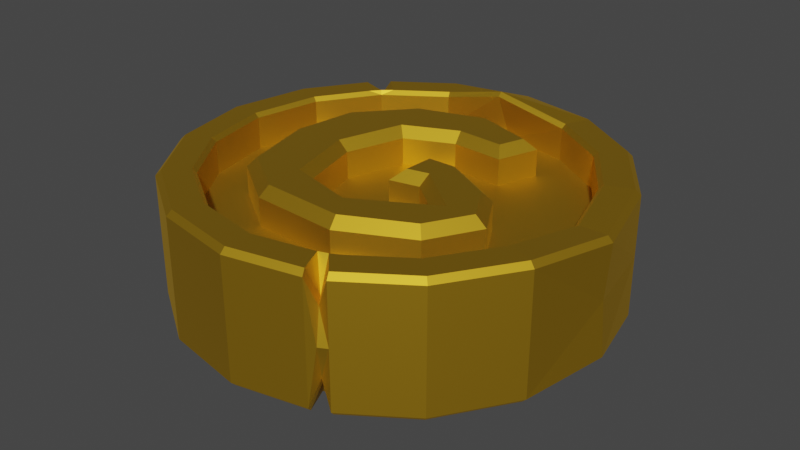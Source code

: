 # Source: GCoin.blend  (saved by Blender 2.82.7; exported with 4.5.12 LTS)
import bpy
from mathutils import Matrix  # noqa: F401  (used for matrix-valued properties, if any)

bpy.ops.wm.read_factory_settings(use_empty=True)
scene = bpy.context.scene
scene.name = 'Scene'

# ---- collections
col_collection = bpy.data.collections.new('Collection'); scene.collection.children.link(col_collection)

# ---- materials (node trees are filled in below, after node groups)
mat_material = bpy.data.materials.new('Material')
mat_material.alpha_threshold = 0.0
mat_material.use_transparent_shadow = False
mat_material.line_color = (0.0, 0.0, 0.0, 1.0)

# ---- material node trees
mat_material.use_nodes = True; mat_material.node_tree.nodes.clear()
_N = mat_material.node_tree.nodes; _L = mat_material.node_tree.links
n0 = _N.new('ShaderNodeOutputMaterial'); n0.name = 'Material Output'; n0.location = (300, 300)
n1 = _N.new('ShaderNodeBsdfPrincipled'); n1.name = 'Principled BSDF'; n1.location = (10, 300)
n1.distribution = 'GGX'
n1.subsurface_method = 'BURLEY'
n1.inputs[0].default_value = (0.8, 0.4631, 0.02959, 1.0)
n1.inputs[1].default_value = 1.0
n1.inputs[2].default_value = 0.5667
n1.inputs[3].default_value = 1.45
n1.inputs[27].default_value = (0.0, 0.0, 0.0, 1.0)
n1.inputs[28].default_value = 1.0
_L.new(n1.outputs[0], n0.inputs[0])
n0.is_active_output = True

# ---- world
world_world = bpy.data.worlds.new('World'); scene.world = world_world
world_world.use_nodes = True; world_world.node_tree.nodes.clear()
_N = world_world.node_tree.nodes; _L = world_world.node_tree.links
n0 = _N.new('ShaderNodeOutputWorld'); n0.name = 'World Output'; n0.location = (300, 300)
n1 = _N.new('ShaderNodeBackground'); n1.name = 'Background'; n1.location = (10, 300)
n1.inputs[0].default_value = (0.05088, 0.05088, 0.05088, 1.0)
_L.new(n1.outputs[0], n0.inputs[0])
n0.is_active_output = True
world_world.color = (0.05088, 0.05088, 0.05088)
world_world.use_sun_shadow = False
world_world.sun_shadow_jitter_overblur = 0.0

# ---- meshes
me_cylinder = bpy.data.meshes.new('Cylinder')
me_cylinder.from_pydata([(0.004758, 0.6597, 0.1308), (-0.3327, 0.5549, 0.1308), (-0.5601, 0.2937, 0.1308), (-0.6037, -0.02461, 0.1308), (-0.5158, -0.379, 0.1308), (-0.2557, -0.5585, 0.1308), (0.1515, -0.5836, 0.1308), (0.468, -0.4296, 0.1308), (-0.007817, 0.8307, 0.1308), (-0.3251, 0.7645, 0.1308), (0.5978, -0.2003, 0.1308), (0.3107, 0.7705, 0.1308), (0.4809, 0.006258, 0.1308), (0.5819, 0.5929, 0.1308), (0.23, 0.1414, 0.1308), (0.7645, 0.3251, 0.1308), (0.04655, 0.1407, 0.1308), (0.8307, 0.007817, 0.1308), (0.03361, -0.1018, 0.1308), (0.7705, -0.3107, 0.1308), (0.171, -0.07235, 0.1308), (0.5929, -0.5819, 0.1308), (0.3401, -0.2084, 0.1308), (0.3251, -0.7645, 0.1308), (0.05917, -0.3665, 0.1308), (0.007817, -0.8307, 0.1308), (-0.2135, -0.2939, 0.1308), (-0.3107, -0.7705, 0.1308), (-0.291, 0.001979, 0.1308), (-0.5819, -0.5929, 0.1308), (-0.2043, 0.2758, 0.1308), (-0.7645, -0.3251, 0.1308), (0.01506, 0.3739, 0.1308), (-0.8307, -0.007817, 0.1308), (0.2593, 0.3569, 0.1308), (-0.7705, 0.3107, 0.1308), (0.327, 0.5501, 0.1308), (-0.5929, 0.5819, 0.1308), (-0.3914, 0.9202, 0.0), (-0.009409, 1.0, 0.0), (0.374, 0.9274, 0.0), (0.7004, 0.7137, 0.0), (0.9202, 0.3914, 0.0), (1.0, 0.009409, 0.0), (0.9274, -0.374, 0.0), (0.7137, -0.7004, 0.0), (0.009409, -1.0, 0.0), (-0.374, -0.9274, 0.0), (-0.7004, -0.7137, 0.0), (-0.9202, -0.3914, 0.0), (-1.0, -0.009409, 0.0), (-0.9274, 0.374, 0.0), (-0.009177, 0.9753, 0.3), (-0.009409, 1.0, 0.2758), (-0.3914, 0.9202, 0.2758), (-0.3817, 0.8976, 0.3), (0.3648, 0.9046, 0.3), (0.374, 0.9274, 0.2758), (0.6832, 0.6961, 0.3), (0.7004, 0.7137, 0.2758), (0.8976, 0.3817, 0.3), (0.9202, 0.3914, 0.2758), (0.9918, 0.01392, 0.2751), (1.016, 0.01415, 0.251), (0.9046, -0.3648, 0.3), (0.9274, -0.374, 0.2758), (0.6961, -0.6832, 0.3), (0.7137, -0.7004, 0.2758), (0.009177, -0.9753, 0.3), (0.009409, -1.0, 0.2758), (-0.3648, -0.9046, 0.3), (-0.374, -0.9274, 0.2758), (-0.6832, -0.6961, 0.3), (-0.7004, -0.7137, 0.2758), (-0.8976, -0.3817, 0.3), (-0.9202, -0.3914, 0.2758), (-0.9753, -0.009177, 0.3), (-1.0, -0.009409, 0.2758), (-0.9046, 0.3648, 0.3), (-0.9274, 0.374, 0.2758), (-0.3327, 0.7823, 0.3), (-0.3251, 0.7645, 0.281), (-0.05546, 0.7951, 0.3388), (-0.05565, 0.8144, 0.3577), (0.3107, 0.7705, 0.281), (0.3179, 0.7884, 0.3), (0.5819, 0.5929, 0.281), (0.5954, 0.6068, 0.3), (0.7645, 0.3251, 0.281), (0.7823, 0.3327, 0.3), (0.8472, 0.01256, 0.2562), (0.8665, 0.01274, 0.2751), (0.7705, -0.3107, 0.281), (0.7884, -0.3179, 0.3), (0.5929, -0.5819, 0.281), (0.6068, -0.5954, 0.3), (0.3251, -0.7645, 0.281), (0.007817, -0.8307, 0.281), (0.007999, -0.8501, 0.3), (-0.3107, -0.7705, 0.281), (-0.3179, -0.7884, 0.3), (-0.5819, -0.5929, 0.281), (-0.5954, -0.6068, 0.3), (-0.7645, -0.3251, 0.281), (-0.7823, -0.3327, 0.3), (-0.8307, -0.007817, 0.281), (-0.8501, -0.007999, 0.3), (-0.7705, 0.3107, 0.281), (-0.7884, 0.3179, 0.3), (-0.5929, 0.5819, 0.281), (0.4285, -0.8949, 0.0), (0.3473, -0.9294, 0.0), (0.3893, -0.9155, 0.0), (0.4189, -0.8722, 0.3), (0.3376, -0.9068, 0.3), (0.3662, -0.863, 0.1791), (0.3473, -0.9294, 0.2758), (0.4286, -0.8949, 0.2758), (0.3768, -0.884, 0.1539), (0.2886, -0.7915, 0.3), (0.3699, -0.7569, 0.3), (0.3251, -0.7645, 0.2811), (0.3307, -0.7776, 0.3), (-0.7458, 0.6515, 0.0), (-0.6654, 0.7334, 0.0), (-0.709, 0.6957, 0.0), (-0.7282, 0.6341, 0.3), (-0.6477, 0.7162, 0.3), (-0.6917, 0.6816, 0.2168), (-0.6654, 0.7334, 0.2758), (-0.7458, 0.6514, 0.2758), (-0.7086, 0.6927, 0.1888), (-0.5583, 0.6285, 0.3), (-0.6389, 0.5464, 0.3), (-0.593, 0.5819, 0.2811), (-0.602, 0.5907, 0.3), (0.327, 0.5501, 0.2557), (0.2691, 0.5219, 0.301), (0.2279, 0.4045, 0.301), (0.2593, 0.3569, 0.2557), (0.006906, 0.4199, 0.301), (0.01506, 0.3739, 0.2557), (-0.2414, 0.3089, 0.301), (-0.2043, 0.2758, 0.2557), (-0.3382, 0.003168, 0.301), (-0.291, 0.001979, 0.2557), (-0.2507, -0.3309, 0.301), (-0.2135, -0.2939, 0.2557), (0.06533, -0.4151, 0.301), (0.05917, -0.3665, 0.2557), (0.4207, -0.215, 0.301), (0.3401, -0.2084, 0.2557), (0.1826, -0.0235, 0.301), (0.171, -0.07235, 0.2557), (0.08204, -0.04503, 0.301), (0.03361, -0.1018, 0.2557), (0.08954, 0.09551, 0.301), (0.04655, 0.1407, 0.2557), (0.2187, 0.09597, 0.301), (0.23, 0.1414, 0.2557), (0.4479, -0.02746, 0.301), (0.4809, 0.006258, 0.2557), (0.5457, -0.2003, 0.301), (0.5978, -0.2003, 0.2557), (0.4355, -0.395, 0.301), (0.468, -0.4296, 0.2557), (0.1424, -0.5376, 0.301), (0.1515, -0.5836, 0.2557), (-0.2404, -0.514, 0.301), (-0.2557, -0.5585, 0.2557), (-0.476, -0.3514, 0.301), (-0.5158, -0.379, 0.2557), (-0.5576, -0.02214, 0.301), (-0.6037, -0.02461, 0.2557), (-0.5171, 0.2742, 0.301), (-0.5601, 0.2937, 0.2557), (-0.307, 0.5154, 0.301), (-0.3327, 0.5549, 0.2557), (0.004124, 0.612, 0.301), (0.004758, 0.6597, 0.2557)], [], [(51, 79, 130, 123), (85, 87, 58, 56), (90, 88, 15, 17), (92, 90, 17, 19), (94, 92, 19, 21), (96, 94, 21, 23), (97, 96, 23, 25), (99, 97, 25, 27), (101, 99, 27, 29), (103, 101, 29, 31), (105, 103, 31, 33), (107, 105, 33, 35), (109, 107, 35, 37), (98, 100, 70, 68), (84, 82, 8, 11), (88, 86, 13, 15), (39, 53, 57, 40), (38, 54, 53, 39), (40, 57, 59, 41), (41, 59, 61, 42), (42, 61, 63, 43), (43, 63, 65, 44), (44, 65, 67, 45), (69, 116, 114, 68), (45, 67, 117, 110), (46, 69, 71, 47), (47, 71, 73, 48), (7, 10, 163, 165), (48, 73, 75, 49), (30, 32, 141, 143), (49, 75, 77, 50), (14, 16, 157, 159), (50, 77, 79, 51), (0, 1, 177, 179), (54, 129, 127, 55), (86, 84, 11, 13), (8, 9, 37, 35, 33, 31, 29, 4, 3, 2, 1, 0, 36, 11), (36, 0, 179, 136), (87, 89, 60, 58), (100, 102, 72, 70), (89, 91, 62, 60), (102, 104, 74, 72), (1, 2, 175, 177), (91, 93, 64, 62), (104, 106, 76, 74), (22, 24, 149, 151), (93, 95, 66, 64), (106, 108, 78, 76), (130, 79, 78, 126), (6, 7, 165, 167), (98, 119, 121, 96, 97), (80, 132, 134, 109, 81), (83, 85, 56, 52), (117, 67, 66, 113), (82, 81, 9, 8), (20, 22, 151, 153), (11, 36, 34, 32, 30, 28, 26, 24, 22, 20, 18, 16, 14, 12, 10, 7, 6, 5, 4, 29, 27, 25, 23, 21, 19, 17, 15, 13), (16, 18, 155, 157), (2, 3, 173, 175), (24, 26, 147, 149), (168, 166, 164, 162, 160, 158, 156, 154, 152, 150, 148, 146, 144, 142, 140, 138, 137, 178, 176, 174, 172, 170), (10, 12, 161, 163), (32, 34, 139, 141), (18, 20, 153, 155), (3, 4, 171, 173), (26, 28, 145, 147), (4, 5, 169, 171), (5, 6, 167, 169), (12, 14, 159, 161), (28, 30, 143, 145), (53, 54, 55, 52), (57, 53, 52, 56), (59, 57, 56, 58), (61, 59, 58, 60), (63, 61, 60, 62), (65, 63, 62, 64), (67, 65, 64, 66), (95, 120, 113, 66), (119, 98, 68, 114), (71, 69, 68, 70), (73, 71, 70, 72), (75, 73, 72, 74), (77, 75, 74, 76), (79, 77, 76, 78), (108, 133, 126, 78), (132, 80, 55, 127), (81, 109, 37, 9), (83, 80, 81, 82), (85, 83, 82, 84), (87, 85, 84, 86), (89, 87, 86, 88), (91, 89, 88, 90), (93, 91, 90, 92), (95, 93, 92, 94), (121, 120, 95, 94, 96), (100, 98, 97, 99), (102, 100, 99, 101), (104, 102, 101, 103), (106, 104, 103, 105), (108, 106, 105, 107), (134, 133, 108, 107, 109), (80, 83, 52, 55), (119, 122, 121), (122, 120, 121), (114, 116, 118, 115), (115, 118, 117, 113), (116, 111, 112, 118), (118, 112, 110, 117), (119, 114, 115, 122), (122, 115, 113, 120), (111, 116, 69, 46), (132, 135, 134), (135, 133, 134), (127, 129, 131, 128), (128, 131, 130, 126), (123, 130, 131, 125), (125, 131, 129, 124), (126, 133, 135, 128), (128, 135, 132, 127), (124, 129, 54, 38), (137, 138, 139, 136), (138, 140, 141, 139), (140, 142, 143, 141), (142, 144, 145, 143), (144, 146, 147, 145), (146, 148, 149, 147), (148, 150, 151, 149), (150, 152, 153, 151), (152, 154, 155, 153), (154, 156, 157, 155), (156, 158, 159, 157), (158, 160, 161, 159), (160, 162, 163, 161), (162, 164, 165, 163), (166, 168, 169, 167), (168, 170, 171, 169), (170, 172, 173, 171), (172, 174, 175, 173), (174, 176, 177, 175), (176, 178, 179, 177), (178, 137, 136, 179), (164, 166, 167, 165), (34, 36, 136, 139)])
_uv = me_cylinder.uv_layers.new(name='UVMap')
_uv.uv.foreach_set('vector', [0.125, 0.75, 0.125, 0.9799, 0.07188, 0.9799, 0.07187, 0.75, 0.3943, 0.3943, 0.4385, 0.3281, 0.4663, 0.3396, 0.4155, 0.4155, 0.4342, 0.1737, 0.4494, 0.25, 0.4494, 0.25, 0.4342, 0.1737, 0.391, 0.109, 0.4342, 0.1737, 0.4342, 0.1737, 0.391, 0.109, 0.3263, 0.06579, 0.391, 0.109, 0.391, 0.109, 0.3263, 0.06579, 0.25, 0.05061, 0.3263, 0.06579, 0.3263, 0.06579, 0.25, 0.05061, 0.1737, 0.06579, 0.25, 0.05061, 0.25, 0.05061, 0.1737, 0.06579, 0.109, 0.109, 0.1737, 0.06579, 0.1737, 0.06579, 0.109, 0.109, 0.06579, 0.1737, 0.109, 0.109, 0.109, 0.109, 0.06579, 0.1737, 0.05061, 0.25, 0.06579, 0.1737, 0.06579, 0.1737, 0.05061, 0.25, 0.06579, 0.3263, 0.05061, 0.25, 0.05061, 0.25, 0.06579, 0.3263, 0.109, 0.391, 0.06579, 0.3263, 0.06579, 0.3263, 0.109, 0.391, 0.1737, 0.4342, 0.109, 0.391, 0.109, 0.391, 0.1737, 0.4342, 0.1719, 0.0615, 0.1057, 0.1057, 0.08448, 0.08448, 0.1604, 0.03373, 0.391, 0.391, 0.3263, 0.4342, 0.3263, 0.4342, 0.391, 0.391, 0.4494, 0.25, 0.4342, 0.3263, 0.4342, 0.3263, 0.4494, 0.25, 0.9375, 0.75, 0.9375, 0.9799, 0.875, 0.9799, 0.875, 0.75, 1.0, 0.75, 1.0, 0.9799, 0.9375, 0.9799, 0.9375, 0.75, 0.875, 0.75, 0.875, 0.9799, 0.8125, 0.9799, 0.8125, 0.75, 0.8125, 0.75, 0.8125, 0.9799, 0.75, 0.9799, 0.75, 0.75, 0.75, 0.75, 0.75, 0.9799, 0.6875, 0.9799, 0.6875, 0.75, 0.6875, 0.75, 0.6875, 0.9799, 0.625, 0.9799, 0.625, 0.75, 0.625, 0.75, 0.625, 0.9799, 0.5625, 0.9799, 0.5625, 0.75, 0.4375, 0.9799, 0.4928, 0.9799, 0.492, 1.0, 0.4383, 1.0, 0.5625, 0.75, 0.5625, 0.9799, 0.5072, 0.9799, 0.5072, 0.75, 0.4375, 0.75, 0.4375, 0.9799, 0.375, 0.9799, 0.375, 0.75, 0.375, 0.75, 0.375, 0.9799, 0.3125, 0.9799, 0.3125, 0.75, 0.3002, 0.09727, 0.3504, 0.1357, 0.3504, 0.1357, 0.3002, 0.09727, 0.3125, 0.75, 0.3125, 0.9799, 0.25, 0.9799, 0.25, 0.75, 0.218, 0.3162, 0.2756, 0.3173, 0.2756, 0.3173, 0.218, 0.3162, 0.25, 0.75, 0.25, 0.9799, 0.1875, 0.9799, 0.1875, 0.75, 0.3013, 0.2457, 0.2607, 0.2628, 0.2607, 0.2628, 0.3013, 0.2457, 0.1875, 0.75, 0.1875, 0.9799, 0.125, 0.9799, 0.125, 0.75, 0.3002, 0.3814, 0.2158, 0.3899, 0.2158, 0.3899, 0.3002, 0.3814, 0.0, 0.9799, 0.05312, 0.9799, 0.05234, 1.0, 0.0007704, 1.0, 0.4342, 0.3263, 0.391, 0.391, 0.391, 0.391, 0.4342, 0.3263, 0.3263, 0.4342, 0.25, 0.4494, 0.1737, 0.4342, 0.109, 0.391, 0.06579, 0.3263, 0.05061, 0.25, 0.06579, 0.1737, 0.08766, 0.2009, 0.1015, 0.2874, 0.1411, 0.3536, 0.2158, 0.3899, 0.3002, 0.3814, 0.3611, 0.3269, 0.391, 0.391, 0.3611, 0.3269, 0.3002, 0.3814, 0.3002, 0.3814, 0.3611, 0.3269, 0.4385, 0.3281, 0.454, 0.25, 0.4841, 0.25, 0.4663, 0.3396, 0.1057, 0.1057, 0.0615, 0.1719, 0.03374, 0.1604, 0.08448, 0.08448, 0.454, 0.25, 0.4385, 0.1719, 0.4663, 0.1604, 0.4841, 0.25, 0.0615, 0.1719, 0.04597, 0.25, 0.01592, 0.25, 0.03374, 0.1604, 0.2158, 0.3899, 0.1411, 0.3536, 0.1411, 0.3536, 0.2158, 0.3899, 0.4385, 0.1719, 0.3943, 0.1057, 0.4155, 0.08448, 0.4663, 0.1604, 0.04597, 0.25, 0.0615, 0.3281, 0.03374, 0.3396, 0.01592, 0.25, 0.2927, 0.1581, 0.2158, 0.1496, 0.2158, 0.1496, 0.2927, 0.1581, 0.3943, 0.1057, 0.3281, 0.0615, 0.3396, 0.03373, 0.4155, 0.08448, 0.0615, 0.3281, 0.1057, 0.3943, 0.08448, 0.4155, 0.03374, 0.3396, 0.07188, 0.9799, 0.125, 0.9799, 0.1242, 1.0, 0.07266, 1.0, 0.2158, 0.093, 0.3002, 0.09727, 0.3002, 0.09727, 0.2158, 0.093, 0.1719, 0.0615, 0.2394, 0.04808, 0.25, 0.0506, 0.25, 0.05061, 0.1737, 0.06579, 0.25, 0.454, 0.1857, 0.4412, 0.1737, 0.4342, 0.1737, 0.4342, 0.25, 0.4494, 0.3281, 0.4385, 0.3943, 0.3943, 0.4155, 0.4155, 0.3396, 0.4663, 0.5072, 0.9799, 0.5625, 0.9799, 0.5617, 1.0, 0.508, 1.0, 0.3263, 0.4342, 0.25, 0.4494, 0.25, 0.4494, 0.3263, 0.4342, 0.2682, 0.2041, 0.2927, 0.1581, 0.2927, 0.1581, 0.2682, 0.2041, 0.391, 0.391, 0.3611, 0.3269, 0.328, 0.2906, 0.2756, 0.3173, 0.218, 0.3162, 0.1731, 0.2639, 0.1624, 0.1913, 0.2158, 0.1496, 0.2927, 0.1581, 0.2682, 0.2041, 0.235, 0.2105, 0.2607, 0.2628, 0.3013, 0.2457, 0.344, 0.1923, 0.3504, 0.1357, 0.3002, 0.09727, 0.2158, 0.093, 0.1282, 0.1368, 0.08766, 0.2009, 0.06579, 0.1737, 0.109, 0.109, 0.1737, 0.06579, 0.25, 0.05061, 0.3263, 0.06579, 0.391, 0.109, 0.4342, 0.1737, 0.4494, 0.25, 0.4342, 0.3263, 0.2607, 0.2628, 0.235, 0.2105, 0.235, 0.2105, 0.2607, 0.2628, 0.1411, 0.3536, 0.1015, 0.2874, 0.1015, 0.2874, 0.1411, 0.3536, 0.2158, 0.1496, 0.1624, 0.1913, 0.1624, 0.1913, 0.2158, 0.1496, 0.1358, 0.1452, 0.2181, 0.104, 0.2963, 0.108, 0.3389, 0.1406, 0.3335, 0.188, 0.2945, 0.2368, 0.2659, 0.2488, 0.2511, 0.2185, 0.2753, 0.2138, 0.3099, 0.1491, 0.2126, 0.1383, 0.1507, 0.1866, 0.1628, 0.2686, 0.2129, 0.327, 0.2782, 0.3282, 0.3255, 0.304, 0.3456, 0.3261, 0.2956, 0.3709, 0.2178, 0.3788, 0.1487, 0.3452, 0.112, 0.2836, 0.09906, 0.2032, 0.3504, 0.1357, 0.344, 0.1923, 0.344, 0.1923, 0.3504, 0.1357, 0.2756, 0.3173, 0.328, 0.2906, 0.328, 0.2906, 0.2756, 0.3173, 0.235, 0.2105, 0.2682, 0.2041, 0.2682, 0.2041, 0.235, 0.2105, 0.1015, 0.2874, 0.08766, 0.2009, 0.08766, 0.2009, 0.1015, 0.2874, 0.1624, 0.1913, 0.1731, 0.2639, 0.1731, 0.2639, 0.1624, 0.1913, 0.08766, 0.2009, 0.1282, 0.1368, 0.1282, 0.1368, 0.08766, 0.2009, 0.1282, 0.1368, 0.2158, 0.093, 0.2158, 0.093, 0.1282, 0.1368, 0.344, 0.1923, 0.3013, 0.2457, 0.3013, 0.2457, 0.344, 0.1923, 0.1731, 0.2639, 0.218, 0.3162, 0.218, 0.3162, 0.1731, 0.2639, 0.9375, 0.9799, 1.0, 0.9799, 0.9992, 1.0, 0.9383, 1.0, 0.875, 0.9799, 0.9375, 0.9799, 0.9367, 1.0, 0.8758, 1.0, 0.8125, 0.9799, 0.875, 0.9799, 0.8742, 1.0, 0.8133, 1.0, 0.75, 0.9799, 0.8125, 0.9799, 0.8117, 1.0, 0.7508, 1.0, 0.6875, 0.9799, 0.75, 0.9799, 0.7492, 1.0, 0.6883, 1.0, 0.625, 0.9799, 0.6875, 0.9799, 0.6867, 1.0, 0.6258, 1.0, 0.5625, 0.9799, 0.625, 0.9799, 0.6242, 1.0, 0.5633, 1.0, 0.3281, 0.0615, 0.2606, 0.04808, 0.2606, 0.01803, 0.3396, 0.03374, 0.2394, 0.04808, 0.1719, 0.0615, 0.1604, 0.03373, 0.2394, 0.01803, 0.375, 0.9799, 0.4375, 0.9799, 0.4367, 1.0, 0.3758, 1.0, 0.3125, 0.9799, 0.375, 0.9799, 0.3742, 1.0, 0.3133, 1.0, 0.25, 0.9799, 0.3125, 0.9799, 0.3117, 1.0, 0.2508, 1.0, 0.1875, 0.9799, 0.25, 0.9799, 0.2492, 1.0, 0.1883, 1.0, 0.125, 0.9799, 0.1875, 0.9799, 0.1867, 1.0, 0.1258, 1.0, 0.1057, 0.3943, 0.1602, 0.4307, 0.1487, 0.4585, 0.08448, 0.4155, 0.1857, 0.4412, 0.25, 0.454, 0.25, 0.4841, 0.1742, 0.469, 0.25, 0.4494, 0.1737, 0.4342, 0.1737, 0.4342, 0.25, 0.4494, 0.3281, 0.4385, 0.25, 0.454, 0.25, 0.4494, 0.3263, 0.4342, 0.3943, 0.3943, 0.3281, 0.4385, 0.3263, 0.4342, 0.391, 0.391, 0.4385, 0.3281, 0.3943, 0.3943, 0.391, 0.391, 0.4342, 0.3263, 0.454, 0.25, 0.4385, 0.3281, 0.4342, 0.3263, 0.4494, 0.25, 0.4385, 0.1719, 0.454, 0.25, 0.4494, 0.25, 0.4342, 0.1737, 0.3943, 0.1057, 0.4385, 0.1719, 0.4342, 0.1737, 0.391, 0.109, 0.3281, 0.0615, 0.3943, 0.1057, 0.391, 0.109, 0.3263, 0.06579, 0.25, 0.0506, 0.2606, 0.04808, 0.3281, 0.0615, 0.3263, 0.06579, 0.25, 0.05061, 0.1057, 0.1057, 0.1719, 0.0615, 0.1737, 0.06579, 0.109, 0.109, 0.0615, 0.1719, 0.1057, 0.1057, 0.109, 0.109, 0.06579, 0.1737, 0.04597, 0.25, 0.0615, 0.1719, 0.06579, 0.1737, 0.05061, 0.25, 0.0615, 0.3281, 0.04597, 0.25, 0.05061, 0.25, 0.06579, 0.3263, 0.1057, 0.3943, 0.0615, 0.3281, 0.06579, 0.3263, 0.109, 0.391, 0.1737, 0.4342, 0.1602, 0.4307, 0.1057, 0.3943, 0.109, 0.391, 0.1737, 0.4342, 0.25, 0.454, 0.3281, 0.4385, 0.3396, 0.4663, 0.25, 0.4841, 0.2394, 0.04808, 0.25, 0.04721, 0.25, 0.0506, 0.25, 0.04721, 0.2606, 0.04808, 0.25, 0.0506, 0.492, 1.0, 0.4928, 0.9799, 0.5, 0.9809, 0.5, 1.0, 0.5, 1.0, 0.5, 0.9809, 0.5072, 0.9799, 0.508, 1.0, 0.4928, 0.9799, 0.4928, 0.75, 0.5, 0.75, 0.5, 0.9809, 0.5, 0.9809, 0.5, 0.75, 0.5072, 0.75, 0.5072, 0.9799, 0.2394, 0.04808, 0.2394, 0.01803, 0.25, 0.01715, 0.25, 0.04597, 0.25, 0.04597, 0.25, 0.01715, 0.2606, 0.01803, 0.2606, 0.04808, 0.4928, 0.75, 0.4928, 0.9799, 0.4375, 0.9799, 0.4375, 0.75, 0.1857, 0.4412, 0.1725, 0.437, 0.1737, 0.4342, 0.1725, 0.437, 0.1602, 0.4307, 0.1737, 0.4342, 0.05234, 1.0, 0.05312, 0.9799, 0.0625, 0.9812, 0.0625, 1.0, 0.0625, 1.0, 0.0625, 0.9812, 0.07188, 0.9799, 0.07266, 1.0, 0.07187, 0.75, 0.07188, 0.9799, 0.0625, 0.9812, 0.0625, 0.75, 0.0625, 0.75, 0.0625, 0.9812, 0.05312, 0.9799, 0.05313, 0.75, 0.1487, 0.4585, 0.1602, 0.4307, 0.1719, 0.4385, 0.161, 0.4648, 0.161, 0.4648, 0.1719, 0.4385, 0.1857, 0.4412, 0.1742, 0.469, 0.05313, 0.75, 0.05312, 0.9799, 0.0, 0.9799, 0.0, 0.75, 0.3456, 0.3261, 0.3255, 0.304, 0.328, 0.2906, 0.3611, 0.3269, 0.3255, 0.304, 0.2782, 0.3282, 0.2756, 0.3173, 0.328, 0.2906, 0.2782, 0.3282, 0.2129, 0.327, 0.218, 0.3162, 0.2756, 0.3173, 0.2129, 0.327, 0.1628, 0.2686, 0.1731, 0.2639, 0.218, 0.3162, 0.1628, 0.2686, 0.1507, 0.1866, 0.1624, 0.1913, 0.1731, 0.2639, 0.1507, 0.1866, 0.2126, 0.1383, 0.2158, 0.1496, 0.1624, 0.1913, 0.2126, 0.1383, 0.3099, 0.1491, 0.2927, 0.1581, 0.2158, 0.1496, 0.3099, 0.1491, 0.2753, 0.2138, 0.2682, 0.2041, 0.2927, 0.1581, 0.2753, 0.2138, 0.2511, 0.2185, 0.235, 0.2105, 0.2682, 0.2041, 0.2511, 0.2185, 0.2659, 0.2488, 0.2607, 0.2628, 0.235, 0.2105, 0.2659, 0.2488, 0.2945, 0.2368, 0.3013, 0.2457, 0.2607, 0.2628, 0.2945, 0.2368, 0.3335, 0.188, 0.344, 0.1923, 0.3013, 0.2457, 0.3335, 0.188, 0.3389, 0.1406, 0.3504, 0.1357, 0.344, 0.1923, 0.3389, 0.1406, 0.2963, 0.108, 0.3002, 0.09727, 0.3504, 0.1357, 0.2181, 0.104, 0.1358, 0.1452, 0.1282, 0.1368, 0.2158, 0.093, 0.1358, 0.1452, 0.09906, 0.2032, 0.08766, 0.2009, 0.1282, 0.1368, 0.09906, 0.2032, 0.112, 0.2836, 0.1015, 0.2874, 0.08766, 0.2009, 0.112, 0.2836, 0.1487, 0.3452, 0.1411, 0.3536, 0.1015, 0.2874, 0.1487, 0.3452, 0.2178, 0.3788, 0.2158, 0.3899, 0.1411, 0.3536, 0.2178, 0.3788, 0.2956, 0.3709, 0.3002, 0.3814, 0.2158, 0.3899, 0.2956, 0.3709, 0.3456, 0.3261, 0.3611, 0.3269, 0.3002, 0.3814, 0.2963, 0.108, 0.2181, 0.104, 0.2158, 0.093, 0.3002, 0.09727, 0.328, 0.2906, 0.3611, 0.3269, 0.3611, 0.3269, 0.328, 0.2906])
me_cylinder.materials.append(mat_material)
me_cylinder.use_remesh_fix_poles = True
me_cylinder.use_remesh_preserve_attributes = False
me_cylinder.use_mirror_vertex_groups = False
me_cylinder.update()

# ---- objects
ob_cylinder = bpy.data.objects.new('Cylinder', me_cylinder)

# ---- transforms, parenting, visibility, modifiers, constraints
ob_cylinder.location = (0.0, 0.0, 0.0)
ob_cylinder.lineart.crease_threshold = 0.0
_m = ob_cylinder.modifiers.new('Mirror', 'MIRROR')
_m.use_axis = (False, False, True)
_m.use_clip = True

# ---- collection membership
col_collection.objects.link(ob_cylinder)

# ---- scene / render settings (as saved in the file)
scene.frame_start = 1; scene.frame_end = 250; scene.frame_set(1)
scene.render.engine = 'BLENDER_EEVEE_NEXT'
scene.cycles.use_denoising = False
scene.cycles.samples = 128
scene.cycles.sampling_pattern = 'TABULATED_SOBOL'
scene.cycles.use_adaptive_sampling = False
scene.cycles.use_light_tree = False
scene.view_settings.view_transform = 'Filmic'
bpy.context.view_layer.update()

# ---- added for rendering (the .blend has no active camera and no usable light): camera, sun
cam_auto = bpy.data.cameras.new('AutoCamera')
cam_auto.lens = 50.0
cam_auto.sensor_width = 36.0
cam_auto.clip_end = 1000.0
ob_auto_camera = bpy.data.objects.new('AutoCamera', cam_auto)
scene.collection.objects.link(ob_auto_camera)
ob_auto_camera.location = (2.71792, -3.25163, 2.16776)
ob_auto_camera.rotation_euler = (1.09748, -7.21219e-08, 0.694738)
scene.camera = ob_auto_camera
light_auto_sun = bpy.data.lights.new('AutoSun', 'SUN')
light_auto_sun.energy = 3.0
light_auto_sun.angle = 0.0523599
ob_auto_sun = bpy.data.objects.new('AutoSun', light_auto_sun)
scene.collection.objects.link(ob_auto_sun)
ob_auto_sun.rotation_euler = (0.872665, 0.174533, 0.523599)
bpy.context.view_layer.update()
